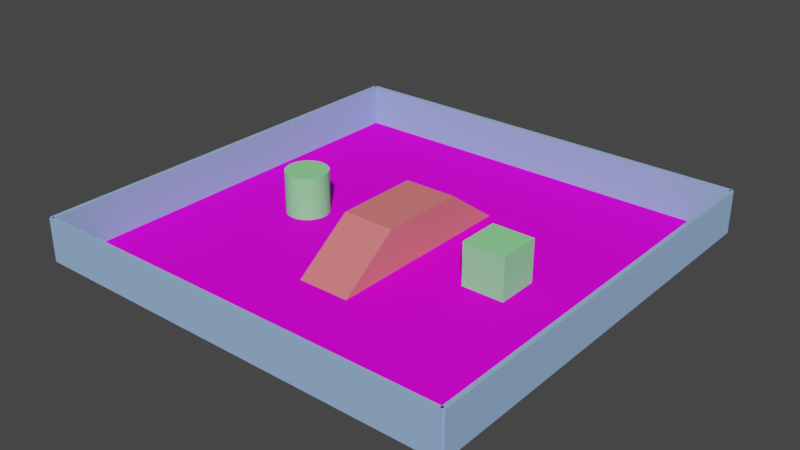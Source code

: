 # Source: fpv.blend  (saved by Blender 3.0.42; exported with 4.5.12 LTS)
import bpy
from mathutils import Matrix  # noqa: F401  (used for matrix-valued properties, if any)

bpy.ops.wm.read_factory_settings(use_empty=True)
scene = bpy.context.scene
scene.name = 'Scene'

# ---- collections
col_collection = bpy.data.collections.new('Collection'); scene.collection.children.link(col_collection)

# ---- images (referenced by path relative to the original .blend; pixels are not part of the script)
import os
ASSET_DIR = os.environ.get("B2B_ASSET_DIR", "")  # directory of the original .blend (textures are referenced by path, not embedded)
HERE = os.path.dirname(os.path.abspath(__file__))  # packed textures are extracted next to this script under _unpacked/

def load_image(name, relpath, width, height, colorspace="sRGB"):
    """Load a texture the original file referenced (path relative to the .blend, or extracted next to this script)."""
    p = next((c for c in (os.path.join(HERE, relpath), os.path.join(ASSET_DIR, relpath)) if relpath and os.path.exists(c)), "")
    if p:
        img = bpy.data.images.load(p, check_existing=True)
        img.name = name
    else:  # same state as the original file: an image datablock whose file is absent (Cycles renders it pink)
        img = bpy.data.images.new(name, width, height)
        img.source = "FILE"
        img.filepath = "//" + (relpath or name)
    img.colorspace_settings.name = colorspace
    return img
img_checker_jpg = load_image('checker.jpg', 'checker.jpg', 1024, 1024, 'sRGB')

# ---- materials (node trees are filled in below, after node groups)
mat_groundmat = bpy.data.materials.new('groundMat')
mat_groundmat.use_transparent_shadow = False
mat_lightbluemat = bpy.data.materials.new('lightBlueMat')
mat_lightbluemat.use_transparent_shadow = False
mat_redmat = bpy.data.materials.new('redMat')
mat_redmat.use_transparent_shadow = False
mat_greenmat = bpy.data.materials.new('greenMat')
mat_greenmat.use_transparent_shadow = False

# ---- material node trees
mat_groundmat.use_nodes = True; mat_groundmat.node_tree.nodes.clear()
_N = mat_groundmat.node_tree.nodes; _L = mat_groundmat.node_tree.links
n0 = _N.new('ShaderNodeOutputMaterial'); n0.name = 'Material Output'; n0.location = (300, 300)
n1 = _N.new('ShaderNodeBsdfPrincipled'); n1.name = 'Principled BSDF'; n1.location = (10, 300)
n1.distribution = 'GGX'
n1.subsurface_method = 'RANDOM_WALK_SKIN'
n1.inputs[2].default_value = 0.9
n1.inputs[3].default_value = 1.45
n1.inputs[13].default_value = 0.1
n1.inputs[27].default_value = (0.0, 0.0, 0.0, 1.0)
n1.inputs[28].default_value = 1.0
n2 = _N.new('ShaderNodeTexCoord'); n2.name = 'Texture Coordinate'; n2.location = (-766, 211)
n3 = _N.new('ShaderNodeMapping'); n3.name = 'Mapping'; n3.location = (-586, 246)
n3.width = 240
n3.inputs[3].default_value = (8.7, 8.7, 8.7)
n4 = _N.new('ShaderNodeTexImage'); n4.name = 'Image Texture'; n4.location = (-286, 245)
n4.image = img_checker_jpg
_L.new(n1.outputs[0], n0.inputs[0])
_L.new(n4.outputs[0], n1.inputs[0])
_L.new(n3.outputs[0], n4.inputs[0])
_L.new(n2.outputs[2], n3.inputs[0])
n0.is_active_output = True
mat_lightbluemat.use_nodes = True; mat_lightbluemat.node_tree.nodes.clear()
_N = mat_lightbluemat.node_tree.nodes; _L = mat_lightbluemat.node_tree.links
n0 = _N.new('ShaderNodeOutputMaterial'); n0.name = 'Material Output'; n0.location = (300, 300)
n1 = _N.new('ShaderNodeBsdfPrincipled'); n1.name = 'Principled BSDF'; n1.location = (-19, 315)
n1.distribution = 'GGX'
n1.subsurface_method = 'RANDOM_WALK_SKIN'
n1.inputs[0].default_value = (0.3147, 0.4868, 0.8, 1.0)
n1.inputs[2].default_value = 1.0
n1.inputs[3].default_value = 1.45
n1.inputs[13].default_value = 0.0
n1.inputs[27].default_value = (0.0, 0.0, 0.0, 1.0)
n1.inputs[28].default_value = 1.0
_L.new(n1.outputs[0], n0.inputs[0])
n0.is_active_output = True
mat_redmat.use_nodes = True; mat_redmat.node_tree.nodes.clear()
_N = mat_redmat.node_tree.nodes; _L = mat_redmat.node_tree.links
n0 = _N.new('ShaderNodeBsdfPrincipled'); n0.name = 'Principled BSDF'; n0.location = (10, 300)
n0.distribution = 'GGX'
n0.subsurface_method = 'RANDOM_WALK_SKIN'
n0.inputs[0].default_value = (0.8, 0.1919, 0.1919, 1.0)
n0.inputs[2].default_value = 0.9
n0.inputs[3].default_value = 1.45
n0.inputs[13].default_value = 0.1
n0.inputs[27].default_value = (0.0, 0.0, 0.0, 1.0)
n0.inputs[28].default_value = 1.0
n1 = _N.new('ShaderNodeOutputMaterial'); n1.name = 'Material Output'; n1.location = (300, 300)
_L.new(n0.outputs[0], n1.inputs[0])
n1.is_active_output = True
mat_greenmat.use_nodes = True; mat_greenmat.node_tree.nodes.clear()
_N = mat_greenmat.node_tree.nodes; _L = mat_greenmat.node_tree.links
n0 = _N.new('ShaderNodeBsdfPrincipled'); n0.name = 'Principled BSDF'; n0.location = (10, 300)
n0.distribution = 'GGX'
n0.subsurface_method = 'RANDOM_WALK_SKIN'
n0.inputs[0].default_value = (0.2801, 0.8, 0.3168, 1.0)
n0.inputs[2].default_value = 1.0
n0.inputs[3].default_value = 1.45
n0.inputs[13].default_value = 0.0
n0.inputs[27].default_value = (0.0, 0.0, 0.0, 1.0)
n0.inputs[28].default_value = 1.0
n1 = _N.new('ShaderNodeOutputMaterial'); n1.name = 'Material Output'; n1.location = (300, 300)
_L.new(n0.outputs[0], n1.inputs[0])
n1.is_active_output = True

# ---- world
world_world = bpy.data.worlds.new('World'); scene.world = world_world
world_world.color = (0.05088, 0.05088, 0.05088)
world_world.use_sun_shadow = False
world_world.sun_shadow_jitter_overblur = 0.0

# ---- meshes
me_plane = bpy.data.meshes.new('Plane')
me_plane.from_pydata([(-1.0, -1.0, 0.0), (1.0, -1.0, 0.0), (-1.0, 1.0, 0.0), (1.0, 1.0, 0.0)], [], [(0, 1, 3, 2)])
_uv = me_plane.uv_layers.new(name='UVMap')
_uv.uv.foreach_set('vector', [0.0, 0.0, 1.0, 0.0, 1.0, 1.0, 0.0, 1.0])
me_plane.materials.append(mat_groundmat)
me_plane.use_remesh_fix_poles = True
me_plane.use_remesh_preserve_attributes = False
me_plane.update()
me_cube_001 = bpy.data.meshes.new('Cube.001')
me_cube_001.from_pydata([(-1.0, -1.0, -1.0), (-1.0, -1.0, 1.0), (-1.0, 1.0, -1.0), (-1.0, 1.0, 1.0), (1.0, -1.0, -1.0), (1.0, -1.0, 1.0), (1.0, 1.0, -1.0), (1.0, 1.0, 1.0)], [], [(0, 1, 3, 2), (2, 3, 7, 6), (6, 7, 5, 4), (4, 5, 1, 0), (2, 6, 4, 0), (7, 3, 1, 5)])
_uv = me_cube_001.uv_layers.new(name='UVMap')
_uv.uv.foreach_set('vector', [0.375, 0.0, 0.625, 0.0, 0.625, 0.25, 0.375, 0.25, 0.375, 0.25, 0.625, 0.25, 0.625, 0.5, 0.375, 0.5, 0.375, 0.5, 0.625, 0.5, 0.625, 0.75, 0.375, 0.75, 0.375, 0.75, 0.625, 0.75, 0.625, 1.0, 0.375, 1.0, 0.125, 0.5, 0.375, 0.5, 0.375, 0.75, 0.125, 0.75, 0.625, 0.5, 0.875, 0.5, 0.875, 0.75, 0.625, 0.75])
me_cube_001.materials.append(mat_lightbluemat)
me_cube_001.use_remesh_fix_poles = True
me_cube_001.use_remesh_preserve_attributes = False
me_cube_001.update()
me_cube_002 = bpy.data.meshes.new('Cube.002')
me_cube_002.from_pydata([(-1.0, -1.0, -1.0), (-1.0, -1.0, 1.0), (-1.0, 1.0, -1.0), (-1.0, 1.0, 1.0), (1.0, -1.0, -1.0), (1.0, -1.0, 1.0), (1.0, 1.0, -1.0), (1.0, 1.0, 1.0)], [], [(0, 1, 3, 2), (2, 3, 7, 6), (6, 7, 5, 4), (4, 5, 1, 0), (2, 6, 4, 0), (7, 3, 1, 5)])
_uv = me_cube_002.uv_layers.new(name='UVMap')
_uv.uv.foreach_set('vector', [0.375, 0.0, 0.625, 0.0, 0.625, 0.25, 0.375, 0.25, 0.375, 0.25, 0.625, 0.25, 0.625, 0.5, 0.375, 0.5, 0.375, 0.5, 0.625, 0.5, 0.625, 0.75, 0.375, 0.75, 0.375, 0.75, 0.625, 0.75, 0.625, 1.0, 0.375, 1.0, 0.125, 0.5, 0.375, 0.5, 0.375, 0.75, 0.125, 0.75, 0.625, 0.5, 0.875, 0.5, 0.875, 0.75, 0.625, 0.75])
me_cube_002.materials.append(mat_lightbluemat)
me_cube_002.use_remesh_fix_poles = True
me_cube_002.use_remesh_preserve_attributes = False
me_cube_002.update()
me_cube_003 = bpy.data.meshes.new('Cube.003')
me_cube_003.from_pydata([(-1.0, -1.0, -1.0), (-1.0, -1.0, 1.0), (-1.0, 1.0, -1.0), (-1.0, 1.0, 1.0), (1.0, -1.0, -1.0), (1.0, -1.0, 1.0), (1.0, 1.0, -1.0), (1.0, 1.0, 1.0)], [], [(0, 1, 3, 2), (2, 3, 7, 6), (6, 7, 5, 4), (4, 5, 1, 0), (2, 6, 4, 0), (7, 3, 1, 5)])
_uv = me_cube_003.uv_layers.new(name='UVMap')
_uv.uv.foreach_set('vector', [0.375, 0.0, 0.625, 0.0, 0.625, 0.25, 0.375, 0.25, 0.375, 0.25, 0.625, 0.25, 0.625, 0.5, 0.375, 0.5, 0.375, 0.5, 0.625, 0.5, 0.625, 0.75, 0.375, 0.75, 0.375, 0.75, 0.625, 0.75, 0.625, 1.0, 0.375, 1.0, 0.125, 0.5, 0.375, 0.5, 0.375, 0.75, 0.125, 0.75, 0.625, 0.5, 0.875, 0.5, 0.875, 0.75, 0.625, 0.75])
me_cube_003.materials.append(mat_lightbluemat)
me_cube_003.use_remesh_fix_poles = True
me_cube_003.use_remesh_preserve_attributes = False
me_cube_003.update()
me_cube_004 = bpy.data.meshes.new('Cube.004')
me_cube_004.from_pydata([(-1.0, -1.0, -1.0), (-1.0, -1.0, 1.0), (-1.0, 1.0, -1.0), (-1.0, 1.0, 1.0), (1.0, -1.0, -1.0), (1.0, -1.0, 1.0), (1.0, 1.0, -1.0), (1.0, 1.0, 1.0)], [], [(0, 1, 3, 2), (2, 3, 7, 6), (6, 7, 5, 4), (4, 5, 1, 0), (2, 6, 4, 0), (7, 3, 1, 5)])
_uv = me_cube_004.uv_layers.new(name='UVMap')
_uv.uv.foreach_set('vector', [0.375, 0.0, 0.625, 0.0, 0.625, 0.25, 0.375, 0.25, 0.375, 0.25, 0.625, 0.25, 0.625, 0.5, 0.375, 0.5, 0.375, 0.5, 0.625, 0.5, 0.625, 0.75, 0.375, 0.75, 0.375, 0.75, 0.625, 0.75, 0.625, 1.0, 0.375, 1.0, 0.125, 0.5, 0.375, 0.5, 0.375, 0.75, 0.125, 0.75, 0.625, 0.5, 0.875, 0.5, 0.875, 0.75, 0.625, 0.75])
me_cube_004.materials.append(mat_lightbluemat)
me_cube_004.use_remesh_fix_poles = True
me_cube_004.use_remesh_preserve_attributes = False
me_cube_004.update()
me_cube_005 = bpy.data.meshes.new('Cube.005')
me_cube_005.from_pydata([(-12.38, -47.46, -10.81), (-12.38, -20.0, 9.113), (-12.38, 47.46, -10.81), (-12.38, 20.0, 9.113), (12.38, -47.46, -10.81), (12.38, -20.0, 9.113), (12.38, 47.46, -10.81), (12.38, 20.0, 9.113)], [], [(0, 1, 3, 2), (2, 3, 7, 6), (6, 7, 5, 4), (4, 5, 1, 0), (7, 3, 1, 5)])
_uv = me_cube_005.uv_layers.new(name='UVMap')
_uv.uv.foreach_set('vector', [0.375, 0.0, 0.625, 0.0, 0.625, 0.25, 0.375, 0.25, 0.375, 0.25, 0.625, 0.25, 0.625, 0.5, 0.375, 0.5, 0.375, 0.5, 0.625, 0.5, 0.625, 0.75, 0.375, 0.75, 0.375, 0.75, 0.625, 0.75, 0.625, 1.0, 0.375, 1.0, 0.625, 0.5, 0.875, 0.5, 0.875, 0.75, 0.625, 0.75])
me_cube_005.materials.append(mat_redmat)
me_cube_005.use_remesh_fix_poles = True
me_cube_005.use_remesh_preserve_attributes = False
me_cube_005.update()
me_cylinder = bpy.data.meshes.new('Cylinder')
me_cylinder.from_pydata([(0.0, 1.0, -1.0), (0.0, 1.0, 1.0), (0.1951, 0.9808, -1.0), (0.1951, 0.9808, 1.0), (0.3827, 0.9239, -1.0), (0.3827, 0.9239, 1.0), (0.5556, 0.8315, -1.0), (0.5556, 0.8315, 1.0), (0.7071, 0.7071, -1.0), (0.7071, 0.7071, 1.0), (0.8315, 0.5556, -1.0), (0.8315, 0.5556, 1.0), (0.9239, 0.3827, -1.0), (0.9239, 0.3827, 1.0), (0.9808, 0.1951, -1.0), (0.9808, 0.1951, 1.0), (1.0, -4.371e-08, -1.0), (1.0, -4.371e-08, 1.0), (0.9808, -0.1951, -1.0), (0.9808, -0.1951, 1.0), (0.9239, -0.3827, -1.0), (0.9239, -0.3827, 1.0), (0.8315, -0.5556, -1.0), (0.8315, -0.5556, 1.0), (0.7071, -0.7071, -1.0), (0.7071, -0.7071, 1.0), (0.5556, -0.8315, -1.0), (0.5556, -0.8315, 1.0), (0.3827, -0.9239, -1.0), (0.3827, -0.9239, 1.0), (0.1951, -0.9808, -1.0), (0.1951, -0.9808, 1.0), (-8.742e-08, -1.0, -1.0), (-8.742e-08, -1.0, 1.0), (-0.1951, -0.9808, -1.0), (-0.1951, -0.9808, 1.0), (-0.3827, -0.9239, -1.0), (-0.3827, -0.9239, 1.0), (-0.5556, -0.8315, -1.0), (-0.5556, -0.8315, 1.0), (-0.7071, -0.7071, -1.0), (-0.7071, -0.7071, 1.0), (-0.8315, -0.5556, -1.0), (-0.8315, -0.5556, 1.0), (-0.9239, -0.3827, -1.0), (-0.9239, -0.3827, 1.0), (-0.9808, -0.1951, -1.0), (-0.9808, -0.1951, 1.0), (-1.0, 1.192e-08, -1.0), (-1.0, 1.192e-08, 1.0), (-0.9808, 0.1951, -1.0), (-0.9808, 0.1951, 1.0), (-0.9239, 0.3827, -1.0), (-0.9239, 0.3827, 1.0), (-0.8315, 0.5556, -1.0), (-0.8315, 0.5556, 1.0), (-0.7071, 0.7071, -1.0), (-0.7071, 0.7071, 1.0), (-0.5556, 0.8315, -1.0), (-0.5556, 0.8315, 1.0), (-0.3827, 0.9239, -1.0), (-0.3827, 0.9239, 1.0), (-0.1951, 0.9808, -1.0), (-0.1951, 0.9808, 1.0)], [], [(0, 1, 3, 2), (2, 3, 5, 4), (4, 5, 7, 6), (6, 7, 9, 8), (8, 9, 11, 10), (10, 11, 13, 12), (12, 13, 15, 14), (14, 15, 17, 16), (16, 17, 19, 18), (18, 19, 21, 20), (20, 21, 23, 22), (22, 23, 25, 24), (24, 25, 27, 26), (26, 27, 29, 28), (28, 29, 31, 30), (30, 31, 33, 32), (32, 33, 35, 34), (34, 35, 37, 36), (36, 37, 39, 38), (38, 39, 41, 40), (40, 41, 43, 42), (42, 43, 45, 44), (44, 45, 47, 46), (46, 47, 49, 48), (48, 49, 51, 50), (50, 51, 53, 52), (52, 53, 55, 54), (54, 55, 57, 56), (56, 57, 59, 58), (58, 59, 61, 60), (3, 1, 63, 61, 59, 57, 55, 53, 51, 49, 47, 45, 43, 41, 39, 37, 35, 33, 31, 29, 27, 25, 23, 21, 19, 17, 15, 13, 11, 9, 7, 5), (60, 61, 63, 62), (62, 63, 1, 0), (0, 2, 4, 6, 8, 10, 12, 14, 16, 18, 20, 22, 24, 26, 28, 30, 32, 34, 36, 38, 40, 42, 44, 46, 48, 50, 52, 54, 56, 58, 60, 62)])
_uv = me_cylinder.uv_layers.new(name='UVMap')
_uv.uv.foreach_set('vector', [1.0, 0.5, 1.0, 1.0, 0.9688, 1.0, 0.9688, 0.5, 0.9688, 0.5, 0.9688, 1.0, 0.9375, 1.0, 0.9375, 0.5, 0.9375, 0.5, 0.9375, 1.0, 0.9062, 1.0, 0.9062, 0.5, 0.9062, 0.5, 0.9062, 1.0, 0.875, 1.0, 0.875, 0.5, 0.875, 0.5, 0.875, 1.0, 0.8438, 1.0, 0.8438, 0.5, 0.8438, 0.5, 0.8438, 1.0, 0.8125, 1.0, 0.8125, 0.5, 0.8125, 0.5, 0.8125, 1.0, 0.7812, 1.0, 0.7812, 0.5, 0.7812, 0.5, 0.7812, 1.0, 0.75, 1.0, 0.75, 0.5, 0.75, 0.5, 0.75, 1.0, 0.7188, 1.0, 0.7188, 0.5, 0.7188, 0.5, 0.7188, 1.0, 0.6875, 1.0, 0.6875, 0.5, 0.6875, 0.5, 0.6875, 1.0, 0.6562, 1.0, 0.6562, 0.5, 0.6562, 0.5, 0.6562, 1.0, 0.625, 1.0, 0.625, 0.5, 0.625, 0.5, 0.625, 1.0, 0.5938, 1.0, 0.5938, 0.5, 0.5938, 0.5, 0.5938, 1.0, 0.5625, 1.0, 0.5625, 0.5, 0.5625, 0.5, 0.5625, 1.0, 0.5312, 1.0, 0.5312, 0.5, 0.5312, 0.5, 0.5312, 1.0, 0.5, 1.0, 0.5, 0.5, 0.5, 0.5, 0.5, 1.0, 0.4688, 1.0, 0.4688, 0.5, 0.4688, 0.5, 0.4688, 1.0, 0.4375, 1.0, 0.4375, 0.5, 0.4375, 0.5, 0.4375, 1.0, 0.4062, 1.0, 0.4062, 0.5, 0.4062, 0.5, 0.4062, 1.0, 0.375, 1.0, 0.375, 0.5, 0.375, 0.5, 0.375, 1.0, 0.3438, 1.0, 0.3438, 0.5, 0.3438, 0.5, 0.3438, 1.0, 0.3125, 1.0, 0.3125, 0.5, 0.3125, 0.5, 0.3125, 1.0, 0.2812, 1.0, 0.2812, 0.5, 0.2812, 0.5, 0.2812, 1.0, 0.25, 1.0, 0.25, 0.5, 0.25, 0.5, 0.25, 1.0, 0.2188, 1.0, 0.2188, 0.5, 0.2188, 0.5, 0.2188, 1.0, 0.1875, 1.0, 0.1875, 0.5, 0.1875, 0.5, 0.1875, 1.0, 0.1562, 1.0, 0.1562, 0.5, 0.1562, 0.5, 0.1562, 1.0, 0.125, 1.0, 0.125, 0.5, 0.125, 0.5, 0.125, 1.0, 0.09375, 1.0, 0.09375, 0.5, 0.09375, 0.5, 0.09375, 1.0, 0.0625, 1.0, 0.0625, 0.5, 0.2968, 0.4854, 0.25, 0.49, 0.2032, 0.4854, 0.1582, 0.4717, 0.1167, 0.4496, 0.08029, 0.4197, 0.05045, 0.3833, 0.02827, 0.3418, 0.01461, 0.2968, 0.01, 0.25, 0.01461, 0.2032, 0.02827, 0.1582, 0.05045, 0.1167, 0.08029, 0.08029, 0.1167, 0.05045, 0.1582, 0.02827, 0.2032, 0.01461, 0.25, 0.01, 0.2968, 0.01461, 0.3418, 0.02827, 0.3833, 0.05045, 0.4197, 0.08029, 0.4496, 0.1167, 0.4717, 0.1582, 0.4854, 0.2032, 0.49, 0.25, 0.4854, 0.2968, 0.4717, 0.3418, 0.4496, 0.3833, 0.4197, 0.4197, 0.3833, 0.4496, 0.3418, 0.4717, 0.0625, 0.5, 0.0625, 1.0, 0.03125, 1.0, 0.03125, 0.5, 0.03125, 0.5, 0.03125, 1.0, 0.0, 1.0, 0.0, 0.5, 0.75, 0.49, 0.7968, 0.4854, 0.8418, 0.4717, 0.8833, 0.4496, 0.9197, 0.4197, 0.9496, 0.3833, 0.9717, 0.3418, 0.9854, 0.2968, 0.99, 0.25, 0.9854, 0.2032, 0.9717, 0.1582, 0.9496, 0.1167, 0.9197, 0.08029, 0.8833, 0.05045, 0.8418, 0.02827, 0.7968, 0.01461, 0.75, 0.01, 0.7032, 0.01461, 0.6582, 0.02827, 0.6167, 0.05045, 0.5803, 0.08029, 0.5504, 0.1167, 0.5283, 0.1582, 0.5146, 0.2032, 0.51, 0.25, 0.5146, 0.2968, 0.5283, 0.3418, 0.5504, 0.3833, 0.5803, 0.4197, 0.6167, 0.4496, 0.6582, 0.4717, 0.7032, 0.4854])
me_cylinder.materials.append(mat_greenmat)
me_cylinder.use_remesh_fix_poles = True
me_cylinder.use_remesh_preserve_attributes = False
me_cylinder.update()
me_cube_006 = bpy.data.meshes.new('Cube.006')
me_cube_006.from_pydata([(-1.0, -1.0, -1.0), (-1.0, -1.0, 1.0), (-1.0, 1.0, -1.0), (-1.0, 1.0, 1.0), (1.0, -1.0, -1.0), (1.0, -1.0, 1.0), (1.0, 1.0, -1.0), (1.0, 1.0, 1.0)], [], [(0, 1, 3, 2), (2, 3, 7, 6), (6, 7, 5, 4), (4, 5, 1, 0), (2, 6, 4, 0), (7, 3, 1, 5)])
_uv = me_cube_006.uv_layers.new(name='UVMap')
_uv.uv.foreach_set('vector', [0.375, 0.0, 0.625, 0.0, 0.625, 0.25, 0.375, 0.25, 0.375, 0.25, 0.625, 0.25, 0.625, 0.5, 0.375, 0.5, 0.375, 0.5, 0.625, 0.5, 0.625, 0.75, 0.375, 0.75, 0.375, 0.75, 0.625, 0.75, 0.625, 1.0, 0.375, 1.0, 0.125, 0.5, 0.375, 0.5, 0.375, 0.75, 0.125, 0.75, 0.625, 0.5, 0.875, 0.5, 0.875, 0.75, 0.625, 0.75])
me_cube_006.materials.append(mat_greenmat)
me_cube_006.use_remesh_fix_poles = True
me_cube_006.use_remesh_preserve_attributes = False
me_cube_006.update()

# ---- objects
ob_ground = bpy.data.objects.new('ground', me_plane)
ob_cube = bpy.data.objects.new('Cube', me_cube_001)
ob_cube_001 = bpy.data.objects.new('Cube.001', me_cube_002)
ob_cube_002 = bpy.data.objects.new('Cube.002', me_cube_003)
ob_cube_003 = bpy.data.objects.new('Cube.003', me_cube_004)
ob_cube_004 = bpy.data.objects.new('Cube.004', me_cube_005)
ob_cylinder = bpy.data.objects.new('Cylinder', me_cylinder)
ob_cube_005 = bpy.data.objects.new('Cube.005', me_cube_006)
ob_empty = bpy.data.objects.new('Empty', None)

# ---- transforms, parenting, visibility, modifiers, constraints
ob_ground.location = (0.0, 0.0, 0.0)
ob_ground.scale = (10.0, 10.0, 10.0)
ob_cube.location = (0.0, 10.0, 1.0)
ob_cube.scale = (10.0, 0.1, 1.0)
ob_cube_001.location = (0.0, -10.0, 1.0)
ob_cube_001.scale = (10.0, 0.1, 1.0)
ob_cube_002.location = (10.0, 0.0, 1.0)
ob_cube_002.rotation_euler = (0.0, -0.0, 1.571)
ob_cube_002.scale = (10.0, 0.1, 1.0)
ob_cube_003.location = (-10.0, 0.0, 1.0)
ob_cube_003.rotation_euler = (0.0, -0.0, 1.571)
ob_cube_003.scale = (10.0, 0.1, 1.0)
ob_cube_004.location = (3.338e-08, -1.049e-07, 1.081)
ob_cube_004.scale = (0.1, 0.1, 0.1)
ob_cylinder.location = (-5.35, 0.0, 1.0)
ob_cylinder.scale = (1.0, 1.0, 1.0)
ob_cube_005.location = (5.0, 0.0, 1.0)
ob_cube_005.scale = (1.0, 1.0, 1.0)
ob_empty.location = (0.0, -7.0, 2.0)

# ---- collection membership
col_collection.objects.link(ob_ground)
col_collection.objects.link(ob_cube)
col_collection.objects.link(ob_cube_001)
col_collection.objects.link(ob_cube_002)
col_collection.objects.link(ob_cube_003)
col_collection.objects.link(ob_cube_004)
col_collection.objects.link(ob_cylinder)
col_collection.objects.link(ob_cube_005)
col_collection.objects.link(ob_empty)

# ---- scene / render settings (as saved in the file)
scene.frame_start = 1; scene.frame_end = 250; scene.frame_set(1)
scene.render.engine = 'BLENDER_EEVEE_NEXT'
scene.cycles.sampling_pattern = 'TABULATED_SOBOL'
scene.cycles.use_light_tree = False
scene.view_settings.view_transform = 'Filmic'
bpy.context.view_layer.update()

# ---- added for rendering (the .blend has no active camera and no usable light): camera, sun
cam_auto = bpy.data.cameras.new('AutoCamera')
cam_auto.lens = 50.0
cam_auto.sensor_width = 36.0
cam_auto.clip_end = 1000.0
ob_auto_camera = bpy.data.objects.new('AutoCamera', cam_auto)
scene.collection.objects.link(ob_auto_camera)
ob_auto_camera.location = (26.4957, -31.7948, 22.1966)
ob_auto_camera.rotation_euler = (1.09748, -7.21219e-08, 0.694738)
scene.camera = ob_auto_camera
light_auto_sun = bpy.data.lights.new('AutoSun', 'SUN')
light_auto_sun.energy = 3.0
light_auto_sun.angle = 0.0523599
ob_auto_sun = bpy.data.objects.new('AutoSun', light_auto_sun)
scene.collection.objects.link(ob_auto_sun)
ob_auto_sun.rotation_euler = (0.872665, 0.174533, 0.523599)
bpy.context.view_layer.update()
